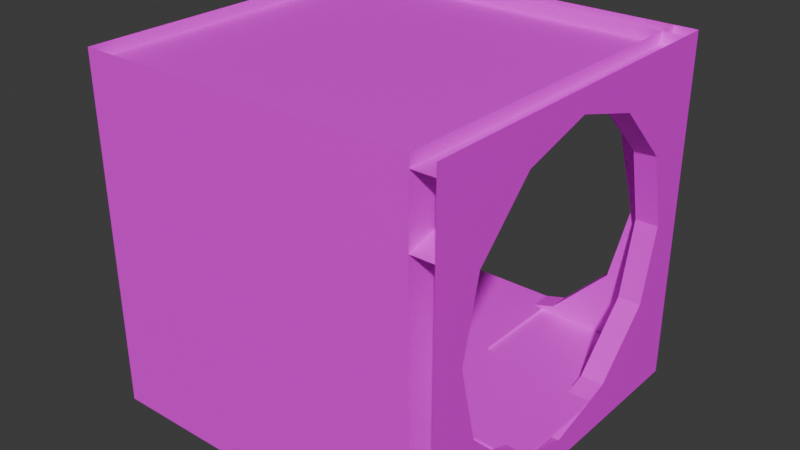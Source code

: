# Source: uq_tunnels_hall_corner.blend  (saved by Blender 4.5.90; exported with 4.5.12 LTS)
import bpy
from mathutils import Matrix  # noqa: F401  (used for matrix-valued properties, if any)

bpy.ops.wm.read_factory_settings(use_empty=True)
scene = bpy.context.scene
scene.name = 'Scene'

# ---- images (referenced by path relative to the original .blend; pixels are not part of the script)
import os
ASSET_DIR = os.environ.get("B2B_ASSET_DIR", "")  # directory of the original .blend (textures are referenced by path, not embedded)
HERE = os.path.dirname(os.path.abspath(__file__))  # packed textures are extracted next to this script under _unpacked/

def load_image(name, relpath, width, height, colorspace="sRGB"):
    """Load a texture the original file referenced (path relative to the .blend, or extracted next to this script)."""
    p = next((c for c in (os.path.join(HERE, relpath), os.path.join(ASSET_DIR, relpath)) if relpath and os.path.exists(c)), "")
    if p:
        img = bpy.data.images.load(p, check_existing=True)
        img.name = name
    else:  # same state as the original file: an image datablock whose file is absent (Cycles renders it pink)
        img = bpy.data.images.new(name, width, height)
        img.source = "FILE"
        img.filepath = "//" + (relpath or name)
    img.colorspace_settings.name = colorspace
    return img
img_concretefloor_jpg = load_image('concretefloor.jpg', 'concretefloor.jpg', 1024, 1024, 'sRGB')
img_maintenance_lm_png = load_image('maintenance_lm.png', 'maintenance_lm.png', 1024, 1024, 'Non-Color')
img_metal3_jpg = load_image('metal3.jpg', 'metal3.jpg', 1024, 1024, 'sRGB')

# ---- materials (node trees are filled in below, after node groups)
mat_concretefloor = bpy.data.materials.new('concretefloor')
mat_metal3 = bpy.data.materials.new('metal3')

# ---- material node trees
mat_concretefloor.use_nodes = True; mat_concretefloor.node_tree.nodes.clear()
_N = mat_concretefloor.node_tree.nodes; _L = mat_concretefloor.node_tree.links
n0 = _N.new('ShaderNodeOutputMaterial'); n0.name = 'Material Output'; n0.location = (600, 0)
n1 = _N.new('ShaderNodeBsdfPrincipled'); n1.name = 'Principled BSDF'; n1.location = (350, 0)
n2 = _N.new('ShaderNodeTexImage'); n2.name = 'Image Texture'; n2.location = (-600, 100)
n2.image = img_concretefloor_jpg
n3 = _N.new('ShaderNodeTexImage'); n3.name = 'Image Texture.001'; n3.location = (-600, 300)
n3.image = img_maintenance_lm_png
_L.new(n1.outputs[0], n0.inputs[0])
_L.new(n2.outputs[0], n1.inputs[0])
n0.is_active_output = True
mat_metal3.use_nodes = True; mat_metal3.node_tree.nodes.clear()
_N = mat_metal3.node_tree.nodes; _L = mat_metal3.node_tree.links
n0 = _N.new('ShaderNodeOutputMaterial'); n0.name = 'Material Output'; n0.location = (600, 0)
n1 = _N.new('ShaderNodeBsdfPrincipled'); n1.name = 'Principled BSDF'; n1.location = (350, 0)
n2 = _N.new('ShaderNodeTexImage'); n2.name = 'Image Texture'; n2.location = (-600, 100)
n2.image = img_metal3_jpg
n3 = _N.new('ShaderNodeTexImage'); n3.name = 'Image Texture.001'; n3.location = (-600, 300)
n3.image = img_maintenance_lm_png
_L.new(n1.outputs[0], n0.inputs[0])
_L.new(n2.outputs[0], n1.inputs[0])
n0.is_active_output = True

# ---- world
world_world = bpy.data.worlds.new('World'); scene.world = world_world
world_world.use_nodes = True; world_world.node_tree.nodes.clear()
_N = world_world.node_tree.nodes; _L = world_world.node_tree.links
n0 = _N.new('ShaderNodeOutputWorld'); n0.name = 'World Output'; n0.location = (300, 300)
n1 = _N.new('ShaderNodeBackground'); n1.name = 'Background'; n1.location = (10, 300)
n1.inputs[0].default_value = (0.05088, 0.05088, 0.05088, 1.0)
_L.new(n1.outputs[0], n0.inputs[0])
n0.is_active_output = True
world_world.color = (0.05088, 0.05088, 0.05088)
world_world.sun_shadow_jitter_overblur = 0.0

# ---- meshes
me_concretefloor_0 = bpy.data.meshes.new('concretefloor_0')
me_concretefloor_0.from_pydata([(-1.6, 1.6, -1.25), (1.6, 1.6, -1.25), (1.6, -1.6, -1.25), (-1.6, -1.6, -1.25), (2.086e-07, 1.4, 1.55), (1.6, 1.4, 1.55), (1.6, 1.6, 1.55), (2.086e-07, 1.4, 1.35), (1.046, 1.4, 1.051), (1.6, 1.4, 0.8929), (1.6, 1.6, 0.8929), (1.141, 1.4, 0.6591), (1.046, 1.6, 1.051), (1.141, 1.6, 0.6591), (0.63, 1.6, 1.17), (0.63, 1.4, 1.17), (1.49e-08, 1.6, 1.55), (-1.6, 1.6, 1.55), (-1.6, 1.6, 0.8929), (1.49e-08, 1.6, 1.35), (-1.046, 1.4, 1.051), (-1.6, 1.4, 0.8929), (-1.046, 1.6, 1.051), (-1.3, 1.6, 1.788e-07), (-1.141, 1.4, 0.6591), (-0.63, 1.6, 1.17), (-1.141, 1.6, 0.6591), (-0.63, 1.4, 1.17), (2.086e-07, 1.4, -1.55), (1.6, 1.4, -1.55), (1.046, 1.4, -1.051), (1.6, 1.4, 5.96e-08), (1.6, 1.4, -0.8929), (1.6, 1.6, 5.96e-08), (1.3, 1.6, 5.96e-08), (1.3, 1.4, 5.96e-08), (0.63, 1.4, -1.17), (1.046, 1.6, -1.051), (0.63, 1.6, -1.17), (1.141, 1.6, -0.6591), (1.141, 1.4, -0.6591), (-1.6, 1.4, -0.8929), (-1.6, 1.6, -1.55), (1.49e-08, 1.6, -1.55), (1.49e-08, 1.6, -1.35), (-1.6, 1.6, -0.8929), (1.49e-08, 1.4, -1.35), (-1.3, 1.4, 5.96e-08), (-1.6, 1.4, 5.96e-08), (-1.6, 1.6, 5.96e-08), (-0.63, 1.4, -1.17), (-1.046, 1.4, -1.051), (-1.141, 1.6, -0.6591), (-1.046, 1.6, -1.051), (-0.63, 1.6, -1.17), (-1.141, 1.4, -0.6591), (1.4, -1.6, 1.55), (1.4, -1.6, 0.8929), (1.6, -1.6, 1.55), (1.6, -4.47e-08, 1.55), (1.6, -4.47e-08, 1.35), (1.6, -1.6, 0.8929), (1.6, -1.046, 1.051), (1.4, -1.046, 1.051), (1.6, -0.63, 1.17), (1.6, -1.141, 0.6591), (1.4, -0.63, 1.17), (1.4, -1.141, 0.6591), (1.4, -4.47e-08, 1.55), (1.4, -4.47e-08, 1.35), (1.4, 1.6, 1.55), (1.4, 1.6, 0.8929), (1.4, 1.046, 1.051), (1.4, 1.3, 2.98e-07), (1.4, 1.6, 2.98e-07), (1.6, 1.3, 2.98e-07), (1.6, 1.046, 1.051), (1.6, 0.63, 1.17), (1.6, 1.141, 0.6591), (1.4, 1.141, 0.6591), (1.4, 0.63, 1.17), (1.4, -1.6, -1.55), (1.6, -4.47e-08, -1.55), (1.6, -1.6, -1.55), (1.4, -1.6, -0.8929), (1.4, -1.046, -1.051), (1.4, -1.6, 1.788e-07), (1.6, -1.6, 1.788e-07), (1.6, -1.3, 1.788e-07), (1.6, -1.6, -0.8929), (1.4, -1.3, 1.788e-07), (1.6, -1.046, -1.051), (1.6, -1.141, -0.6591), (1.6, -0.63, -1.17), (1.4, -1.141, -0.6591), (1.4, -0.63, -1.17), (1.4, -4.47e-08, -1.35), (1.4, -4.47e-08, -1.55), (1.4, 1.6, -1.55), (1.4, 1.6, -0.8929), (1.6, 1.6, -1.55), (1.6, -4.47e-08, -1.35), (1.6, 1.6, -0.8929), (1.6, 1.046, -1.051), (1.4, 0.63, -1.17), (1.4, 1.046, -1.051), (1.4, 1.141, -0.6591), (1.6, 1.141, -0.6591), (1.6, 0.63, -1.17), (-1.6, -1.6, 1.55), (-1.6, 1.4, 1.55), (-1.6, 1.4, -1.55), (-1.6, -1.6, -1.55), (1.6, 1.6, 1.45), (-1.6, 1.6, 1.45), (-1.6, -1.6, 1.45), (1.6, -1.6, 1.45)], [], [(37, 30, 35, 34), (4, 110, 21, 7), (59, 60, 10, 6), (102, 99, 96, 101), (34, 12, 10, 33), (73, 74, 99, 105), (76, 72, 73, 75), (11, 8, 15), (12, 13, 14), (38, 36, 40, 39), (68, 70, 71, 69), (58, 61, 60, 59), (60, 69, 71, 10), (35, 31, 9, 8), (33, 102, 37, 34), (13, 11, 15, 14), (27, 20, 24), (25, 26, 22), (22, 20, 47, 23), (96, 99, 98, 97), (46, 41, 111, 28), (45, 41, 46, 44), (47, 48, 41, 51), (113, 116, 115, 114), (36, 30, 40), (38, 39, 37), (23, 47, 51, 53), (23, 53, 45, 49), (97, 81, 84, 96), (61, 57, 69, 60), (75, 103, 102, 33), (72, 71, 74, 73), (44, 46, 32, 102), (55, 51, 50), (53, 52, 54), (25, 27, 24, 26), (28, 29, 32, 46), (100, 102, 101, 82), (101, 96, 84, 89), (20, 21, 48, 47), (31, 35, 30, 32), (0, 3, 2, 1), (67, 63, 66), (62, 65, 64), (94, 92, 93, 95), (69, 57, 56, 68), (16, 19, 18, 17), (82, 101, 89, 83), (88, 62, 61, 87), (85, 84, 86, 90), (109, 112, 111, 110), (80, 72, 79), (77, 78, 76), (107, 106, 104, 108), (7, 9, 5, 4), (6, 10, 19, 16), (10, 9, 7, 19), (87, 89, 91, 88), (49, 18, 22, 23), (65, 67, 66, 64), (95, 85, 94), (93, 92, 91), (34, 35, 8, 12), (43, 44, 102, 100), (42, 45, 44, 43), (77, 80, 79, 78), (33, 10, 76, 75), (90, 86, 57, 63), (52, 55, 50, 54), (106, 105, 104), (103, 107, 108), (19, 7, 21, 18), (75, 73, 105, 103), (88, 90, 63, 62), (91, 85, 90, 88), (81, 112, 109, 56)])
_uv = me_concretefloor_0.uv_layers.new(name='DiffuseUVMap')
_uv.uv.foreach_set('vector', [-1.0, 2.093, -1.125, 2.093, -1.125, 2.75, -1.0, 2.75, 1.0, 2.75, 1.192e-07, 2.75, 1.192e-07, 2.339, 1.0, 2.625, -3.0, 2.75, -3.0, 2.625, -2.0, 2.339, -2.0, 2.75, 0.0, -2.0, -0.125, -2.0, -0.125, -3.0, 0.0, -3.0, 0.8125, 1.781, 0.6539, 2.438, 1.0, 2.339, 1.0, 1.781, -2.188, 2.75, -2.0, 2.75, -2.0, 2.192, -2.346, 2.093, -1.0, 2.438, -1.125, 2.438, -1.125, 1.781, -1.0, 1.781, 0.7131, 2.193, 0.6539, 2.438, 0.3937, 2.513, 0.6539, 2.438, 0.7131, 2.193, 0.3938, 2.513, 0.3938, 0.0, 0.3937, -0.125, 0.7131, -0.125, 0.7131, 0.0, -3.0, 2.75, -2.0, 2.75, -2.0, 2.339, -3.0, 2.625, -5.0, 2.75, -5.0, 2.339, -4.0, 2.625, -4.0, 2.75, 0.0, -3.0, -0.125, -3.0, -0.125, -2.0, 0.0, -2.0, 0.8125, 1.781, 1.0, 1.781, 1.0, 2.339, 0.6539, 2.438, 1.0, 2.75, 1.0, 2.192, 0.6539, 2.093, 0.8125, 2.75, 0.7131, 0.0, 0.7131, -0.125, 0.3937, -0.125, 0.3938, 0.0, 0.6063, 2.513, 0.3461, 2.438, 0.2869, 2.193, 0.6063, 2.513, 0.2869, 2.193, 0.3461, 2.438, -1.0, 2.438, -1.125, 2.438, -1.125, 1.781, -1.0, 1.781, -3.0, 1.906, -2.0, 2.192, -2.0, 1.781, -3.0, 1.781, 1.0, 1.906, 1.192e-07, 2.192, 1.192e-07, 1.781, 1.0, 1.781, 1.192e-07, 0.0, 1.192e-07, -0.125, 1.0, -0.125, 1.0, 0.0, 0.1875, 2.75, 1.192e-07, 2.75, 1.192e-07, 2.192, 0.3461, 2.093, 4.875, 4.125, 4.875, 2.125, 2.875, 2.125, 2.875, 4.125, 0.3937, 2.019, 0.6539, 2.093, 0.7131, 2.338, 0.3938, 2.019, 0.7131, 2.338, 0.6539, 2.093, -1.0, 2.75, -1.125, 2.75, -1.125, 2.093, -1.0, 2.093, 0.1875, 2.75, 0.3461, 2.093, 1.192e-07, 2.192, 1.192e-07, 2.75, -4.0, 1.781, -5.0, 1.781, -5.0, 2.192, -4.0, 1.906, -1.0, -4.0, -1.125, -4.0, -1.125, -3.0, -1.0, -3.0, -2.188, 2.75, -2.346, 2.093, -2.0, 2.192, -2.0, 2.75, -2.346, 2.438, -2.0, 2.339, -2.0, 1.781, -2.188, 1.781, 1.192e-07, 0.0, 1.192e-07, -0.125, 1.0, -0.125, 1.0, 0.0, 0.2869, 2.338, 0.3461, 2.093, 0.6063, 2.019, 0.3461, 2.093, 0.2869, 2.338, 0.6063, 2.019, 0.6063, 0.0, 0.6063, -0.125, 0.2869, -0.125, 0.2869, 0.0, 1.192e-07, 1.781, 1.0, 1.781, 1.0, 2.192, 1.192e-07, 1.906, -2.0, 1.781, -2.0, 2.192, -3.0, 1.906, -3.0, 1.781, -1.0, -3.0, -1.125, -3.0, -1.125, -4.0, -1.0, -4.0, 0.3461, 2.438, 1.192e-07, 2.339, 1.192e-07, 1.781, 0.1875, 1.781, 1.0, 2.75, 0.8125, 2.75, 0.6539, 2.093, 1.0, 2.192, -1.0, 2.0, -1.0, 0.0, 1.0, 0.0, 1.0, 2.0, -4.713, 2.193, -4.654, 2.438, -4.394, 2.512, -4.654, 2.438, -4.713, 2.193, -4.394, 2.512, -1.125, -3.713, -1.0, -3.713, -1.0, -3.394, -1.125, -3.394, -4.0, 2.625, -5.0, 2.339, -5.0, 2.75, -4.0, 2.75, 1.0, 2.75, 1.0, 2.625, 1.192e-07, 2.339, 1.192e-07, 2.75, -4.0, 1.781, -4.0, 1.906, -5.0, 2.192, -5.0, 1.781, -4.812, 1.781, -4.654, 2.438, -5.0, 2.339, -5.0, 1.781, -4.654, 2.093, -5.0, 2.192, -5.0, 2.75, -4.812, 2.75, -3.0, 2.75, -3.0, 0.8125, -1.125, 0.8125, -1.125, 2.75, -2.606, 2.512, -2.346, 2.438, -2.287, 2.193, -2.606, 2.512, -2.287, 2.193, -2.346, 2.438, 0.0, -0.6307, -0.125, -0.6307, -0.125, -0.95, 0.0, -0.95, 1.192e-07, 2.625, 1.0, 2.339, 1.0, 2.75, 1.192e-07, 2.75, 1.0, 2.75, 1.0, 2.339, 1.192e-07, 2.625, 1.192e-07, 2.75, 1.0, 0.0, 1.0, -0.125, 1.192e-07, -0.125, 1.192e-07, 0.0, -5.0, 2.75, -5.0, 2.192, -4.654, 2.093, -4.812, 2.75, 1.192e-07, 1.781, 1.192e-07, 2.339, 0.3461, 2.438, 0.1875, 1.781, -1.0, -3.713, -1.125, -3.713, -1.125, -3.394, -1.0, -3.394, -4.394, 2.019, -4.654, 2.093, -4.713, 2.338, -4.394, 2.019, -4.713, 2.338, -4.654, 2.093, -1.0, 1.781, -1.125, 1.781, -1.125, 2.438, -1.0, 2.438, 1.192e-07, 1.781, 1.192e-07, 1.906, 1.0, 2.192, 1.0, 1.781, 1.192e-07, 1.781, 1.192e-07, 2.192, 1.0, 1.906, 1.0, 1.781, 0.0, 0.5125, -0.125, 0.5125, -0.125, 0.1932, 0.0, 0.1932, -2.0, 1.781, -2.0, 2.339, -2.346, 2.438, -2.188, 1.781, -4.812, 1.781, -5.0, 1.781, -5.0, 2.339, -4.654, 2.438, 0.2869, 0.0, 0.2869, -0.125, 0.6063, -0.125, 0.6063, 0.0, -2.287, 2.338, -2.346, 2.093, -2.606, 2.019, -2.346, 2.093, -2.287, 2.338, -2.606, 2.019, 1.0, 0.0, 1.0, -0.125, 1.192e-07, -0.125, 1.192e-07, 0.0, -1.0, 2.75, -1.125, 2.75, -1.125, 2.093, -1.0, 2.093, -1.0, 1.781, -1.125, 1.781, -1.125, 2.438, -1.0, 2.438, -1.0, 2.093, -1.125, 2.093, -1.125, 2.75, -1.0, 2.75, 0.875, 0.8125, -1.0, 0.8125, -1.0, 2.75, 0.875, 2.75])
_ca = me_concretefloor_0.color_attributes.new('LightmapColor', 'FLOAT_COLOR', 'POINT')
_ca.data.foreach_set('color', [1.0, 1.0, 1.0, 1.0, 1.0, 1.0, 1.0, 1.0, 1.0, 1.0, 1.0, 1.0, 1.0, 1.0, 1.0, 1.0, 1.0, 1.0, 1.0, 1.0, 1.0, 1.0, 1.0, 1.0, 1.0, 1.0, 1.0, 1.0, 1.0, 1.0, 1.0, 1.0, 1.0, 1.0, 1.0, 1.0, 1.0, 1.0, 1.0, 1.0, 1.0, 1.0, 1.0, 1.0, 1.0, 1.0, 1.0, 1.0, 1.0, 1.0, 1.0, 1.0, 1.0, 1.0, 1.0, 1.0, 1.0, 1.0, 1.0, 1.0, 1.0, 1.0, 1.0, 1.0, 1.0, 1.0, 1.0, 1.0, 1.0, 1.0, 1.0, 1.0, 1.0, 1.0, 1.0, 1.0, 1.0, 1.0, 1.0, 1.0, 1.0, 1.0, 1.0, 1.0, 1.0, 1.0, 1.0, 1.0, 1.0, 1.0, 1.0, 1.0, 1.0, 1.0, 1.0, 1.0, 1.0, 1.0, 1.0, 1.0, 1.0, 1.0, 1.0, 1.0, 1.0, 1.0, 1.0, 1.0, 1.0, 1.0, 1.0, 1.0, 1.0, 1.0, 1.0, 1.0, 1.0, 1.0, 1.0, 1.0, 1.0, 1.0, 1.0, 1.0, 1.0, 1.0, 1.0, 1.0, 1.0, 1.0, 1.0, 1.0, 1.0, 1.0, 1.0, 1.0, 1.0, 1.0, 1.0, 1.0, 1.0, 1.0, 1.0, 1.0, 1.0, 1.0, 1.0, 1.0, 1.0, 1.0, 1.0, 1.0, 1.0, 1.0, 1.0, 1.0, 1.0, 1.0, 1.0, 1.0, 1.0, 1.0, 1.0, 1.0, 1.0, 1.0, 1.0, 1.0, 1.0, 1.0, 1.0, 1.0, 1.0, 1.0, 1.0, 1.0, 1.0, 1.0, 1.0, 1.0, 1.0, 1.0, 1.0, 1.0, 1.0, 1.0, 1.0, 1.0, 1.0, 1.0, 1.0, 1.0, 1.0, 1.0, 1.0, 1.0, 1.0, 1.0, 1.0, 1.0, 1.0, 1.0, 1.0, 1.0, 1.0, 1.0, 1.0, 1.0, 1.0, 1.0, 1.0, 1.0, 1.0, 1.0, 1.0, 1.0, 1.0, 1.0, 1.0, 1.0, 1.0, 1.0, 1.0, 1.0, 1.0, 1.0, 1.0, 1.0, 1.0, 1.0, 1.0, 1.0, 1.0, 1.0, 1.0, 1.0, 1.0, 1.0, 1.0, 1.0, 1.0, 1.0, 1.0, 1.0, 1.0, 1.0, 1.0, 1.0, 1.0, 1.0, 1.0, 1.0, 1.0, 1.0, 1.0, 1.0, 1.0, 1.0, 1.0, 1.0, 1.0, 1.0, 1.0, 1.0, 1.0, 1.0, 1.0, 1.0, 1.0, 1.0, 1.0, 1.0, 1.0, 1.0, 1.0, 1.0, 1.0, 1.0, 1.0, 1.0, 1.0, 1.0, 1.0, 1.0, 1.0, 1.0, 1.0, 1.0, 1.0, 1.0, 1.0, 1.0, 1.0, 1.0, 1.0, 1.0, 1.0, 1.0, 1.0, 1.0, 1.0, 1.0, 1.0, 1.0, 1.0, 1.0, 1.0, 1.0, 1.0, 1.0, 1.0, 1.0, 1.0, 1.0, 1.0, 1.0, 1.0, 1.0, 1.0, 1.0, 1.0, 1.0, 1.0, 1.0, 1.0, 1.0, 1.0, 1.0, 1.0, 1.0, 1.0, 1.0, 1.0, 1.0, 1.0, 1.0, 1.0, 1.0, 1.0, 1.0, 1.0, 1.0, 1.0, 1.0, 1.0, 1.0, 1.0, 1.0, 1.0, 1.0, 1.0, 1.0, 1.0, 1.0, 1.0, 1.0, 1.0, 1.0, 1.0, 1.0, 1.0, 1.0, 1.0, 1.0, 1.0, 1.0, 1.0, 1.0, 1.0, 1.0, 1.0, 1.0, 1.0, 1.0, 1.0, 1.0, 1.0, 1.0, 1.0, 1.0, 1.0, 1.0, 1.0, 1.0, 1.0, 1.0, 1.0, 1.0, 1.0, 1.0, 1.0, 1.0, 1.0, 1.0, 1.0, 1.0, 1.0, 1.0, 1.0, 1.0, 1.0, 1.0, 1.0, 1.0, 1.0, 1.0, 1.0, 1.0, 1.0, 1.0, 1.0, 1.0, 1.0, 1.0, 1.0, 1.0, 1.0, 1.0, 1.0, 1.0, 1.0, 1.0, 1.0, 1.0, 1.0, 1.0, 1.0, 1.0, 1.0, 1.0, 1.0, 1.0, 1.0, 1.0, 1.0, 1.0, 1.0, 1.0, 1.0, 1.0, 1.0, 1.0, 1.0, 1.0, 1.0, 1.0, 1.0, 1.0, 1.0, 1.0, 1.0, 1.0, 1.0, 1.0, 1.0, 1.0, 1.0, 1.0, 1.0, 1.0, 1.0, 1.0, 1.0, 1.0, 1.0, 1.0, 1.0, 1.0])
me_concretefloor_0.materials.append(mat_concretefloor)
me_concretefloor_0.update()
me_metal3_1 = bpy.data.meshes.new('metal3_1')
me_metal3_1.from_pydata([(1.063, -0.0125, 0.0125), (1.063, -1.062, 0.0125), (1.063, -1.062, -0.0125), (-1.063, -1.062, -0.0125), (1.063, -0.0125, -0.0125), (-1.062, 1.063, 0.0125), (-0.0125, 1.063, 0.0125), (-0.0125, -0.0125, 0.0125), (-1.062, -1.063, 0.0125), (-0.0125, -0.0125, -0.0125), (-0.0125, 1.063, -0.0125), (-1.062, 1.063, -0.0125)], [], [(1, 0, 7), (1, 7, 8), (11, 3, 8, 5), (1, 8, 3, 2), (7, 6, 5), (7, 5, 8), (7, 0, 4, 9), (9, 10, 6, 7)])
_uv = me_metal3_1.uv_layers.new(name='DiffuseUVMap')
_uv.uv.foreach_set('vector', [1.004, -2.002, 1.004, -1.015, -0.005874, -1.015, 1.004, -2.002, -0.005874, -1.015, -0.9927, -2.002, -2.003, 1.499, -4.0, 1.499, -4.0, 1.523, -2.003, 1.523, 1.004, 1.523, -0.9927, 1.523, -0.9927, 1.499, 1.004, 1.499, -0.005874, -1.015, -0.005874, -0.004464, -0.9927, -0.004464, -0.005874, -1.015, -0.9927, -0.004464, -0.9927, -2.002, -0.005874, 1.523, 1.004, 1.523, 1.004, 1.499, -0.005874, 1.499, -3.013, 1.499, -2.003, 1.499, -2.003, 1.523, -3.013, 1.523])
_ca = me_metal3_1.color_attributes.new('LightmapColor', 'FLOAT_COLOR', 'POINT')
_ca.data.foreach_set('color', [1.0, 1.0, 1.0, 1.0, 1.0, 1.0, 1.0, 1.0, 1.0, 1.0, 1.0, 1.0, 1.0, 1.0, 1.0, 1.0, 1.0, 1.0, 1.0, 1.0, 1.0, 1.0, 1.0, 1.0, 1.0, 1.0, 1.0, 1.0, 1.0, 1.0, 1.0, 1.0, 1.0, 1.0, 1.0, 1.0, 1.0, 1.0, 1.0, 1.0, 1.0, 1.0, 1.0, 1.0, 1.0, 1.0, 1.0, 1.0])
me_metal3_1.materials.append(mat_metal3)
me_metal3_1.update()

# ---- objects
ob_concretefloor = bpy.data.objects.new('concretefloor', me_concretefloor_0)
ob_metal3 = bpy.data.objects.new('metal3', me_metal3_1)

# ---- transforms, parenting, visibility, modifiers, constraints
ob_concretefloor.location = (-0.1792, -0.1792, -0.06667)
ob_metal3.location = (0.3583, 0.3583, -1.304)

# ---- collection membership
scene.collection.objects.link(ob_concretefloor)
scene.collection.objects.link(ob_metal3)

# ---- scene / render settings (as saved in the file)
scene.frame_start = 1; scene.frame_end = 250; scene.frame_set(1)
scene.render.engine = 'BLENDER_EEVEE_NEXT'
bpy.context.view_layer.update()

# ---- added for rendering (the .blend has no active camera and no usable light): camera, sun
cam_auto = bpy.data.cameras.new('AutoCamera')
cam_auto.lens = 50.0
cam_auto.sensor_width = 36.0
cam_auto.clip_end = 1000.0
ob_auto_camera = bpy.data.objects.new('AutoCamera', cam_auto)
scene.collection.objects.link(ob_auto_camera)
ob_auto_camera.location = (4.89609, -6.26948, 3.99354)
ob_auto_camera.rotation_euler = (1.09748, -7.21219e-08, 0.694738)
scene.camera = ob_auto_camera
light_auto_sun = bpy.data.lights.new('AutoSun', 'SUN')
light_auto_sun.energy = 3.0
light_auto_sun.angle = 0.0523599
ob_auto_sun = bpy.data.objects.new('AutoSun', light_auto_sun)
scene.collection.objects.link(ob_auto_sun)
ob_auto_sun.rotation_euler = (0.872665, 0.174533, 0.523599)
bpy.context.view_layer.update()
